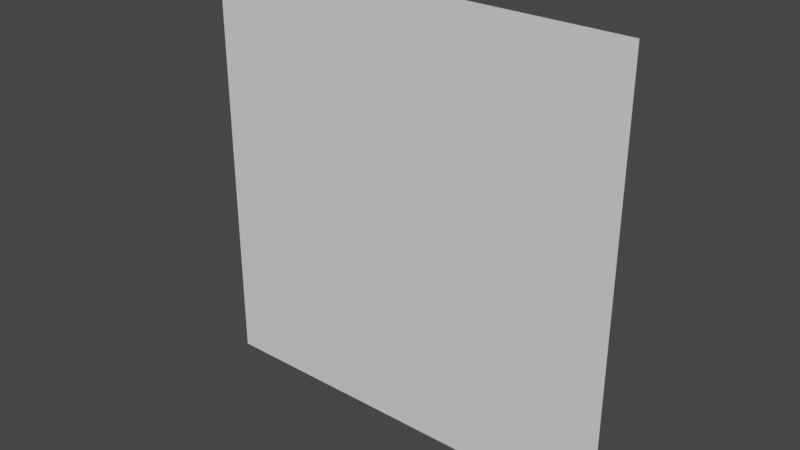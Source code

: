 # Source: Wall400x400.blend  (saved by Blender 3.4.6; exported with 4.5.12 LTS)
import bpy
from mathutils import Matrix  # noqa: F401  (used for matrix-valued properties, if any)

bpy.ops.wm.read_factory_settings(use_empty=True)
scene = bpy.context.scene
scene.name = 'Scene'

# ---- collections
col_collection = bpy.data.collections.new('Collection'); scene.collection.children.link(col_collection)

# ---- materials (node trees are filled in below, after node groups)
mat_material = bpy.data.materials.new('Material')
mat_material.alpha_threshold = 0.0
mat_material.use_transparent_shadow = False
mat_material.roughness = 0.5
mat_material.line_color = (0.0, 0.0, 0.0, 1.0)

# ---- material node trees
mat_material.use_nodes = True; mat_material.node_tree.nodes.clear()
_N = mat_material.node_tree.nodes; _L = mat_material.node_tree.links
n0 = _N.new('ShaderNodeOutputMaterial'); n0.name = 'Material Output'; n0.location = (300, 300)
n1 = _N.new('ShaderNodeBsdfPrincipled'); n1.name = 'Principled BSDF'; n1.location = (10, 300)
n1.distribution = 'GGX'
n1.subsurface_method = 'RANDOM_WALK_SKIN'
n1.inputs[3].default_value = 1.45
n1.inputs[27].default_value = (0.0, 0.0, 0.0, 1.0)
n1.inputs[28].default_value = 1.0
_L.new(n1.outputs[0], n0.inputs[0])
n0.is_active_output = True

# ---- world
world_world = bpy.data.worlds.new('World'); scene.world = world_world
world_world.use_nodes = True; world_world.node_tree.nodes.clear()
_N = world_world.node_tree.nodes; _L = world_world.node_tree.links
n0 = _N.new('ShaderNodeOutputWorld'); n0.name = 'World Output'; n0.location = (300, 300)
n1 = _N.new('ShaderNodeBackground'); n1.name = 'Background'; n1.location = (10, 300)
n1.inputs[0].default_value = (0.05088, 0.05088, 0.05088, 1.0)
_L.new(n1.outputs[0], n0.inputs[0])
n0.is_active_output = True
world_world.color = (0.05088, 0.05088, 0.05088)
world_world.use_sun_shadow = False
world_world.sun_shadow_jitter_overblur = 0.0

# ---- meshes
me_cube = bpy.data.meshes.new('Cube')
me_cube.from_pydata([(2.0, 3.725e-09, 4.0), (2.0, 0.0, 0.0), (-2.0, 3.725e-09, 4.0), (-2.0, 3.725e-09, 0.0), (-2.0, -0.005, 0.0), (-2.0, -0.005, 4.0), (2.0, -0.005, 4.0), (2.0, -0.005, 0.0)], [], [(1, 3, 2, 0), (7, 6, 5, 4), (1, 0, 6, 7), (0, 2, 5, 6), (2, 3, 4, 5), (3, 1, 7, 4)])
_uv = me_cube.uv_layers.new(name='UVMap')
_uv.uv.foreach_set('vector', [0.9999, 0.9999, 0.9999, 9.998e-05, 9.998e-05, 9.998e-05, 0.0001002, 0.9999, 0.9999, 0.9999, 0.0001002, 0.9999, 9.998e-05, 9.998e-05, 0.9999, 9.998e-05, 0.9999, 0.9999, 0.0001002, 0.9999, 0.0001002, 0.9999, 0.9999, 0.9999, 0.0001002, 0.9999, 9.998e-05, 9.998e-05, 9.998e-05, 9.998e-05, 0.0001002, 0.9999, 9.998e-05, 9.998e-05, 0.9999, 9.998e-05, 0.9999, 9.998e-05, 9.998e-05, 9.998e-05, 0.9999, 9.998e-05, 0.9999, 0.9999, 0.9999, 0.9999, 0.9999, 9.998e-05])
me_cube.materials.append(mat_material)
me_cube.use_mirror_vertex_groups = False
me_cube.update()

# ---- objects
ob_cube = bpy.data.objects.new('Cube', me_cube)

# ---- transforms, parenting, visibility, modifiers, constraints
ob_cube.location = (0.0, 0.0, 0.0)
ob_cube.lock_rotations_4d = False
ob_cube.empty_display_type = 'ARROWS'
ob_cube.lineart.crease_threshold = 0.0

# ---- collection membership
col_collection.objects.link(ob_cube)

# ---- scene / render settings (as saved in the file)
scene.frame_start = 1; scene.frame_end = 250; scene.frame_set(1)
scene.render.engine = 'BLENDER_EEVEE_NEXT'
scene.cycles.sampling_pattern = 'TABULATED_SOBOL'
scene.cycles.use_light_tree = False
scene.view_settings.view_transform = 'Filmic'
bpy.context.view_layer.update()

# ---- added for rendering (the .blend has no active camera and no usable light): camera, sun
cam_auto = bpy.data.cameras.new('AutoCamera')
cam_auto.lens = 50.0
cam_auto.sensor_width = 36.0
cam_auto.clip_end = 1000.0
ob_auto_camera = bpy.data.objects.new('AutoCamera', cam_auto)
scene.collection.objects.link(ob_auto_camera)
ob_auto_camera.location = (5.23386, -6.28314, 6.18709)
ob_auto_camera.rotation_euler = (1.09748, -7.21219e-08, 0.694738)
scene.camera = ob_auto_camera
light_auto_sun = bpy.data.lights.new('AutoSun', 'SUN')
light_auto_sun.energy = 3.0
light_auto_sun.angle = 0.0523599
ob_auto_sun = bpy.data.objects.new('AutoSun', light_auto_sun)
scene.collection.objects.link(ob_auto_sun)
ob_auto_sun.rotation_euler = (0.872665, 0.174533, 0.523599)
bpy.context.view_layer.update()
